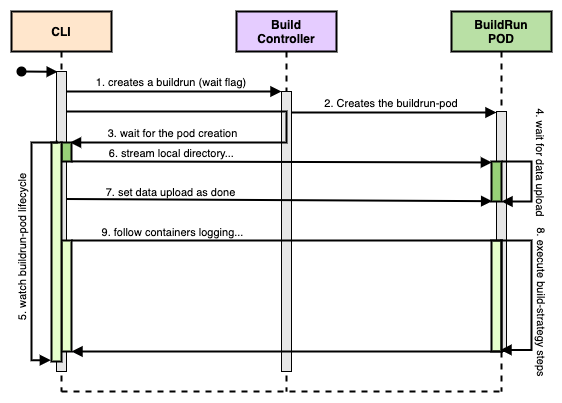

The diagram above was exported from draw.io. Its source (the exported page's mxGraphModel, read from the mxfile embedded in the PNG):
<mxGraphModel dx="1346" dy="997" grid="1" gridSize="10" guides="1" tooltips="1" connect="1" arrows="1" fold="1" page="1" pageScale="1" pageWidth="850" pageHeight="1100" math="0" shadow="0">
  <root>
    <mxCell id="0" />
    <mxCell id="1" parent="0" />
    <mxCell id="3nuBFxr9cyL0pnOWT2aG-1" value="CLI" style="shape=umlLifeline;perimeter=lifelinePerimeter;container=1;collapsible=0;recursiveResize=0;rounded=0;shadow=0;strokeWidth=2;fillColor=#FFE6CC;fontStyle=1" parent="1" vertex="1">
      <mxGeometry x="100" y="80" width="100" height="380" as="geometry" />
    </mxCell>
    <mxCell id="3nuBFxr9cyL0pnOWT2aG-2" value="" style="points=[];perimeter=orthogonalPerimeter;rounded=0;shadow=0;strokeWidth=1;fillColor=#E6E6E6;" parent="3nuBFxr9cyL0pnOWT2aG-1" vertex="1">
      <mxGeometry x="45" y="60" width="10" height="300" as="geometry" />
    </mxCell>
    <mxCell id="3nuBFxr9cyL0pnOWT2aG-3" value="" style="verticalAlign=bottom;startArrow=oval;endArrow=block;startSize=8;shadow=0;strokeWidth=2;entryX=0.121;entryY=0.001;entryDx=0;entryDy=0;entryPerimeter=0;" parent="3nuBFxr9cyL0pnOWT2aG-1" target="3nuBFxr9cyL0pnOWT2aG-2" edge="1">
      <mxGeometry relative="1" as="geometry">
        <mxPoint x="10" y="60" as="sourcePoint" />
      </mxGeometry>
    </mxCell>
    <mxCell id="3nuBFxr9cyL0pnOWT2aG-5" value="Build&#10;Controller" style="shape=umlLifeline;perimeter=lifelinePerimeter;container=1;collapsible=0;recursiveResize=0;rounded=0;shadow=0;strokeWidth=2;fillColor=#E5CCFF;fontStyle=1" parent="1" vertex="1">
      <mxGeometry x="325" y="80" width="100" height="380" as="geometry" />
    </mxCell>
    <mxCell id="3nuBFxr9cyL0pnOWT2aG-6" value="" style="points=[];perimeter=orthogonalPerimeter;rounded=0;shadow=0;strokeWidth=1;fillColor=#E6E6E6;" parent="3nuBFxr9cyL0pnOWT2aG-5" vertex="1">
      <mxGeometry x="45" y="80" width="10" height="280" as="geometry" />
    </mxCell>
    <mxCell id="3nuBFxr9cyL0pnOWT2aG-8" value="1. creates a buildrun (wait flag)" style="verticalAlign=bottom;endArrow=block;entryX=0;entryY=0;shadow=0;strokeWidth=2;align=center;labelBackgroundColor=none;" parent="1" source="3nuBFxr9cyL0pnOWT2aG-2" target="3nuBFxr9cyL0pnOWT2aG-6" edge="1">
      <mxGeometry x="-0.0233" relative="1" as="geometry">
        <mxPoint x="275" y="160" as="sourcePoint" />
        <mxPoint as="offset" />
      </mxGeometry>
    </mxCell>
    <mxCell id="t8Msv292jEyDySxDD0kg-1" value="BuildRun&#10;POD" style="shape=umlLifeline;perimeter=lifelinePerimeter;container=1;collapsible=0;recursiveResize=0;rounded=0;shadow=0;strokeWidth=2;fontStyle=1;fillColor=#B9E0A5;" parent="1" vertex="1">
      <mxGeometry x="540" y="80" width="100" height="380" as="geometry" />
    </mxCell>
    <mxCell id="t8Msv292jEyDySxDD0kg-2" value="" style="points=[];perimeter=orthogonalPerimeter;rounded=0;shadow=0;strokeWidth=1;fillColor=#E6E6E6;" parent="t8Msv292jEyDySxDD0kg-1" vertex="1">
      <mxGeometry x="45" y="100" width="10" height="240" as="geometry" />
    </mxCell>
    <mxCell id="t8Msv292jEyDySxDD0kg-4" value="2. Creates the buildrun-pod" style="verticalAlign=bottom;endArrow=block;shadow=0;strokeWidth=2;align=center;labelBackgroundColor=none;" parent="1" target="t8Msv292jEyDySxDD0kg-2" edge="1">
      <mxGeometry x="-0.0244" relative="1" as="geometry">
        <mxPoint x="380" y="181" as="sourcePoint" />
        <mxPoint x="523" y="181" as="targetPoint" />
        <mxPoint as="offset" />
      </mxGeometry>
    </mxCell>
    <mxCell id="t8Msv292jEyDySxDD0kg-5" value="" style="html=1;points=[];perimeter=orthogonalPerimeter;fillColor=#97D077;strokeWidth=2;" parent="1" vertex="1">
      <mxGeometry x="150" y="211" width="10" height="19" as="geometry" />
    </mxCell>
    <mxCell id="t8Msv292jEyDySxDD0kg-7" value="6. stream local directory..." style="verticalAlign=bottom;endArrow=block;shadow=0;strokeWidth=2;exitX=0.937;exitY=0.994;exitDx=0;exitDy=0;exitPerimeter=0;align=center;entryX=0.042;entryY=0.024;entryDx=0;entryDy=0;entryPerimeter=0;labelBackgroundColor=none;" parent="1" source="t8Msv292jEyDySxDD0kg-5" target="t8Msv292jEyDySxDD0kg-10" edge="1">
      <mxGeometry x="-0.522" y="-1" relative="1" as="geometry">
        <mxPoint x="184" y="250" as="sourcePoint" />
        <mxPoint x="518" y="251" as="targetPoint" />
        <mxPoint as="offset" />
      </mxGeometry>
    </mxCell>
    <mxCell id="t8Msv292jEyDySxDD0kg-10" value="" style="html=1;points=[];perimeter=orthogonalPerimeter;fillColor=#97D077;strokeWidth=2;" parent="1" vertex="1">
      <mxGeometry x="580" y="230" width="10" height="40" as="geometry" />
    </mxCell>
    <mxCell id="t8Msv292jEyDySxDD0kg-11" value="" style="edgeStyle=orthogonalEdgeStyle;html=1;align=left;spacingLeft=2;endArrow=block;rounded=0;strokeWidth=2;" parent="1" edge="1">
      <mxGeometry x="-0.8571" y="10" relative="1" as="geometry">
        <mxPoint x="590" y="230" as="sourcePoint" />
        <Array as="points">
          <mxPoint x="620" y="230" />
          <mxPoint x="620" y="270" />
        </Array>
        <mxPoint x="590" y="270" as="targetPoint" />
        <mxPoint as="offset" />
      </mxGeometry>
    </mxCell>
    <mxCell id="t8Msv292jEyDySxDD0kg-26" value="4. wait for data upload" style="edgeLabel;html=1;align=center;verticalAlign=middle;resizable=0;points=[];rotation=90;labelBackgroundColor=none;" parent="t8Msv292jEyDySxDD0kg-11" vertex="1" connectable="0">
      <mxGeometry x="-0.4226" y="1" relative="1" as="geometry">
        <mxPoint x="11" y="1" as="offset" />
      </mxGeometry>
    </mxCell>
    <mxCell id="t8Msv292jEyDySxDD0kg-13" value="7. set data upload as done" style="verticalAlign=bottom;endArrow=block;shadow=0;strokeWidth=2;entryX=0.067;entryY=0.992;entryDx=0;entryDy=0;entryPerimeter=0;exitX=0.95;exitY=0.425;exitDx=0;exitDy=0;exitPerimeter=0;labelBackgroundColor=none;" parent="1" edge="1">
      <mxGeometry x="-0.5049" y="-2" relative="1" as="geometry">
        <mxPoint x="154.5" y="267.5" as="sourcePoint" />
        <mxPoint x="580.6700000000001" y="269.67999999999995" as="targetPoint" />
        <mxPoint as="offset" />
      </mxGeometry>
    </mxCell>
    <mxCell id="t8Msv292jEyDySxDD0kg-15" value="" style="html=1;points=[];perimeter=orthogonalPerimeter;fillColor=#E6FFCC;strokeWidth=2;" parent="1" vertex="1">
      <mxGeometry x="580" y="309" width="10" height="111" as="geometry" />
    </mxCell>
    <mxCell id="t8Msv292jEyDySxDD0kg-16" value="" style="edgeStyle=orthogonalEdgeStyle;html=1;align=center;spacingLeft=2;endArrow=block;rounded=0;verticalAlign=bottom;strokeWidth=2;labelBackgroundColor=none;exitX=0.85;exitY=0;exitDx=0;exitDy=0;exitPerimeter=0;entryX=0.9;entryY=0.986;entryDx=0;entryDy=0;entryPerimeter=0;" parent="1" source="t8Msv292jEyDySxDD0kg-15" target="t8Msv292jEyDySxDD0kg-15" edge="1">
      <mxGeometry x="0.1217" y="80" relative="1" as="geometry">
        <mxPoint x="610" y="309" as="sourcePoint" />
        <Array as="points">
          <mxPoint x="620" y="309" />
          <mxPoint x="620" y="418" />
        </Array>
        <mxPoint x="620" y="419" as="targetPoint" />
        <mxPoint as="offset" />
      </mxGeometry>
    </mxCell>
    <mxCell id="uGSn3X7UTdzDs72OHwQC-1" value="&lt;span style=&quot;&quot;&gt;8. execute build-strategy steps&lt;/span&gt;" style="edgeLabel;html=1;align=center;verticalAlign=middle;resizable=0;points=[];rotation=90;labelBackgroundColor=none;" parent="t8Msv292jEyDySxDD0kg-16" vertex="1" connectable="0">
      <mxGeometry x="-0.1449" y="1" relative="1" as="geometry">
        <mxPoint x="9" y="19" as="offset" />
      </mxGeometry>
    </mxCell>
    <mxCell id="t8Msv292jEyDySxDD0kg-18" value="" style="html=1;points=[];perimeter=orthogonalPerimeter;fillColor=#E6FFCC;strokeWidth=2;" parent="1" vertex="1">
      <mxGeometry x="150" y="309" width="10" height="111" as="geometry" />
    </mxCell>
    <mxCell id="t8Msv292jEyDySxDD0kg-19" value="" style="edgeStyle=orthogonalEdgeStyle;html=1;align=left;spacingLeft=2;endArrow=block;rounded=0;strokeWidth=2;" parent="1" edge="1">
      <mxGeometry relative="1" as="geometry">
        <mxPoint x="160" y="309" as="sourcePoint" />
        <Array as="points">
          <mxPoint x="590" y="309" />
          <mxPoint x="590" y="420" />
          <mxPoint x="160" y="420" />
        </Array>
        <mxPoint x="160" y="420" as="targetPoint" />
      </mxGeometry>
    </mxCell>
    <mxCell id="t8Msv292jEyDySxDD0kg-22" value="9. follow containers logging..." style="edgeLabel;html=1;align=center;verticalAlign=bottom;resizable=0;points=[];labelBackgroundColor=none;" parent="t8Msv292jEyDySxDD0kg-19" vertex="1" connectable="0">
      <mxGeometry x="-0.6826" y="1" relative="1" as="geometry">
        <mxPoint x="-54" y="1" as="offset" />
      </mxGeometry>
    </mxCell>
    <mxCell id="t8Msv292jEyDySxDD0kg-23" value="" style="html=1;points=[];perimeter=orthogonalPerimeter;fillColor=#E6FFCC;strokeWidth=2;" parent="1" vertex="1">
      <mxGeometry x="140" y="211" width="10" height="219" as="geometry" />
    </mxCell>
    <mxCell id="t8Msv292jEyDySxDD0kg-24" value="" style="edgeStyle=orthogonalEdgeStyle;html=1;align=left;spacingLeft=2;endArrow=block;rounded=0;entryX=-0.063;entryY=0.994;entryDx=0;entryDy=0;entryPerimeter=0;exitX=0.516;exitY=-0.008;exitDx=0;exitDy=0;exitPerimeter=0;strokeWidth=2;" parent="1" source="t8Msv292jEyDySxDD0kg-23" target="t8Msv292jEyDySxDD0kg-23" edge="1">
      <mxGeometry relative="1" as="geometry">
        <mxPoint x="139" y="211" as="sourcePoint" />
        <Array as="points">
          <mxPoint x="145" y="211" />
          <mxPoint x="120" y="211" />
          <mxPoint x="120" y="429" />
        </Array>
        <mxPoint x="90" y="602.1052631578947" as="targetPoint" />
      </mxGeometry>
    </mxCell>
    <mxCell id="t8Msv292jEyDySxDD0kg-25" value="5. watch buildrun-pod lifecycle" style="edgeLabel;html=1;align=center;verticalAlign=middle;resizable=0;points=[];rotation=-90;labelBackgroundColor=none;" parent="t8Msv292jEyDySxDD0kg-24" vertex="1" connectable="0">
      <mxGeometry x="-0.7304" y="-1" relative="1" as="geometry">
        <mxPoint x="-9" y="97" as="offset" />
      </mxGeometry>
    </mxCell>
    <mxCell id="t8Msv292jEyDySxDD0kg-6" value="3. wait for the pod creation" style="edgeStyle=orthogonalEdgeStyle;html=1;align=center;spacingLeft=2;endArrow=block;rounded=0;entryX=0.85;entryY=0;verticalAlign=bottom;entryDx=0;entryDy=0;entryPerimeter=0;strokeWidth=2;labelBackgroundColor=none;" parent="1" target="t8Msv292jEyDySxDD0kg-5" edge="1">
      <mxGeometry x="0.596" relative="1" as="geometry">
        <mxPoint x="190" y="180" as="sourcePoint" />
        <Array as="points">
          <mxPoint x="155" y="180" />
          <mxPoint x="375" y="180" />
          <mxPoint x="375" y="211" />
        </Array>
        <mxPoint x="195" y="211" as="targetPoint" />
        <mxPoint as="offset" />
      </mxGeometry>
    </mxCell>
    <mxCell id="t8Msv292jEyDySxDD0kg-27" value="" style="endArrow=none;html=1;strokeWidth=2;align=left;exitX=0.5;exitY=1;exitDx=0;exitDy=0;exitPerimeter=0;entryX=0.5;entryY=1;entryDx=0;entryDy=0;entryPerimeter=0;dashed=1;" parent="1" source="3nuBFxr9cyL0pnOWT2aG-1" target="t8Msv292jEyDySxDD0kg-1" edge="1">
      <mxGeometry width="50" height="50" relative="1" as="geometry">
        <mxPoint x="400" y="480" as="sourcePoint" />
        <mxPoint x="450" y="430" as="targetPoint" />
      </mxGeometry>
    </mxCell>
  </root>
</mxGraphModel>